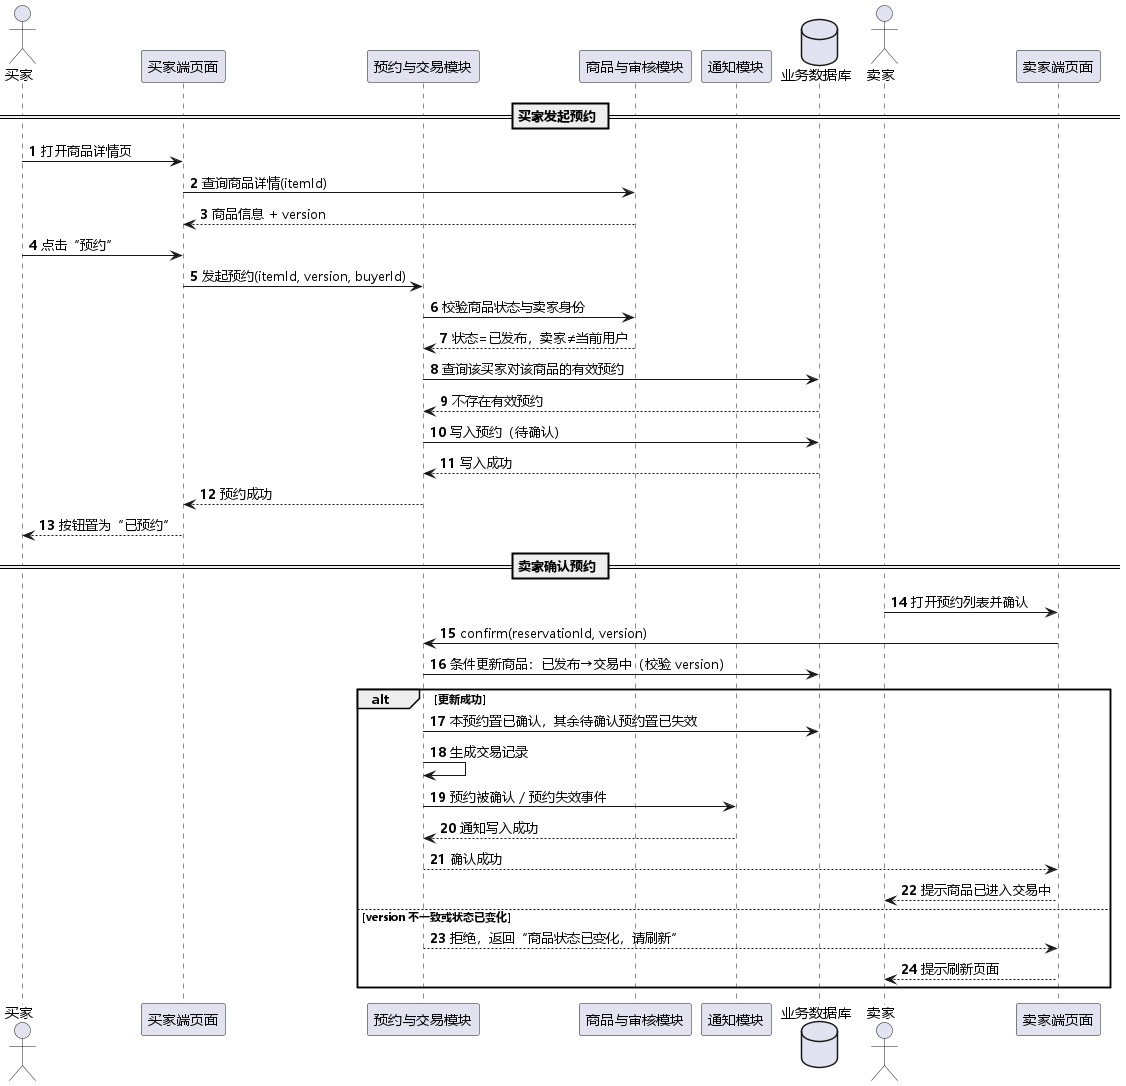

The diagram above was rendered by PlantUML. Its source (embedded in the PNG):
@startuml UML时序图-预约与确认
skinparam defaultFontName "Microsoft YaHei"
autonumber

actor "买家" as Buyer
participant "买家端页面" as BuyerUI
participant "预约与交易模块" as TradeSvc
participant "商品与审核模块" as ItemSvc
participant "通知模块" as NoticeSvc
database "业务数据库" as DB
actor "卖家" as Seller
participant "卖家端页面" as SellerUI

== 买家发起预约 ==
Buyer -> BuyerUI : 打开商品详情页
BuyerUI -> ItemSvc : 查询商品详情(itemId)
ItemSvc --> BuyerUI : 商品信息 + version
Buyer -> BuyerUI : 点击“预约”
BuyerUI -> TradeSvc : 发起预约(itemId, version, buyerId)
TradeSvc -> ItemSvc : 校验商品状态与卖家身份
ItemSvc --> TradeSvc : 状态=已发布，卖家≠当前用户
TradeSvc -> DB : 查询该买家对该商品的有效预约
DB --> TradeSvc : 不存在有效预约
TradeSvc -> DB : 写入预约（待确认）
DB --> TradeSvc : 写入成功
TradeSvc --> BuyerUI : 预约成功
BuyerUI --> Buyer : 按钮置为“已预约”

== 卖家确认预约 ==
Seller -> SellerUI : 打开预约列表并确认
SellerUI -> TradeSvc : confirm(reservationId, version)
TradeSvc -> DB : 条件更新商品：已发布→交易中（校验 version）
alt 更新成功
  TradeSvc -> DB : 本预约置已确认，其余待确认预约置已失效
  TradeSvc -> TradeSvc : 生成交易记录
  TradeSvc -> NoticeSvc : 预约被确认 / 预约失效事件
  NoticeSvc --> TradeSvc : 通知写入成功
  TradeSvc --> SellerUI : 确认成功
  SellerUI --> Seller : 提示商品已进入交易中
else version 不一致或状态已变化
  TradeSvc --> SellerUI : 拒绝，返回“商品状态已变化，请刷新”
  SellerUI --> Seller : 提示刷新页面
end

@enduml